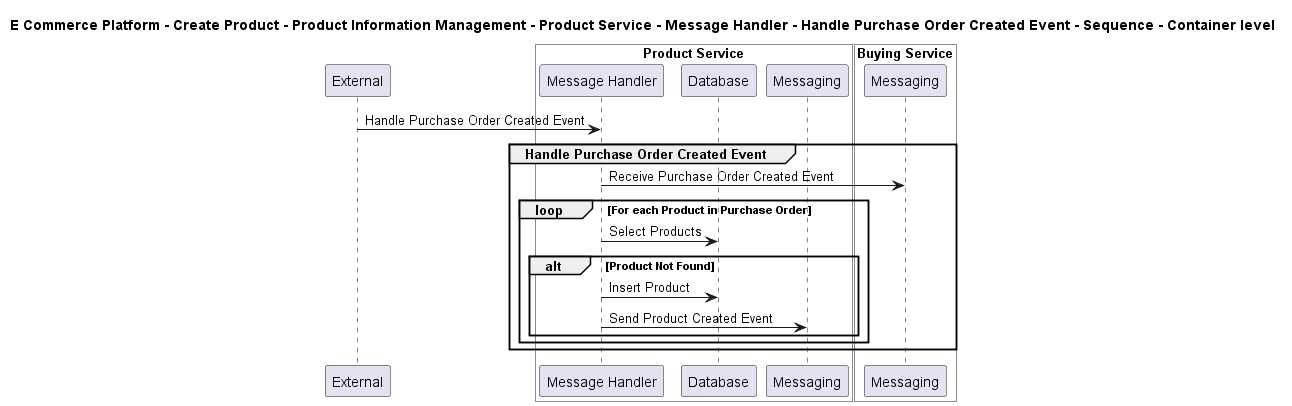

The diagram above was rendered by PlantUML. Its source (embedded in the PNG):
@startuml

title E Commerce Platform - Create Product - Product Information Management - Product Service - Message Handler - Handle Purchase Order Created Event - Sequence - Container level

participant "External" as C4InterFlow.SoftwareSystems.ExternalSystem

box "Product Service" #White
    participant "Message Handler" as ECommercePlatform.CreateProduct.ProductInformationManagement.SoftwareSystems.ProductService.Containers.MessageHandler
    participant "Database" as ECommercePlatform.CreateProduct.ProductInformationManagement.SoftwareSystems.ProductService.Containers.Database
    participant "Messaging" as ECommercePlatform.CreateProduct.ProductInformationManagement.SoftwareSystems.ProductService.Containers.Messaging
end box


box "Buying Service" #White
    participant "Messaging" as ECommercePlatform.CreateProduct.BuyingAndMerchandising.SoftwareSystems.BuyingService.Containers.Messaging
end box


C4InterFlow.SoftwareSystems.ExternalSystem -> ECommercePlatform.CreateProduct.ProductInformationManagement.SoftwareSystems.ProductService.Containers.MessageHandler : Handle Purchase Order Created Event
group Handle Purchase Order Created Event
ECommercePlatform.CreateProduct.ProductInformationManagement.SoftwareSystems.ProductService.Containers.MessageHandler -> ECommercePlatform.CreateProduct.BuyingAndMerchandising.SoftwareSystems.BuyingService.Containers.Messaging : Receive Purchase Order Created Event
loop For each Product in Purchase Order
ECommercePlatform.CreateProduct.ProductInformationManagement.SoftwareSystems.ProductService.Containers.MessageHandler -> ECommercePlatform.CreateProduct.ProductInformationManagement.SoftwareSystems.ProductService.Containers.Database : Select Products
alt Product Not Found
ECommercePlatform.CreateProduct.ProductInformationManagement.SoftwareSystems.ProductService.Containers.MessageHandler -> ECommercePlatform.CreateProduct.ProductInformationManagement.SoftwareSystems.ProductService.Containers.Database : Insert Product
ECommercePlatform.CreateProduct.ProductInformationManagement.SoftwareSystems.ProductService.Containers.MessageHandler -> ECommercePlatform.CreateProduct.ProductInformationManagement.SoftwareSystems.ProductService.Containers.Messaging : Send Product Created Event
end
end
end


@enduml